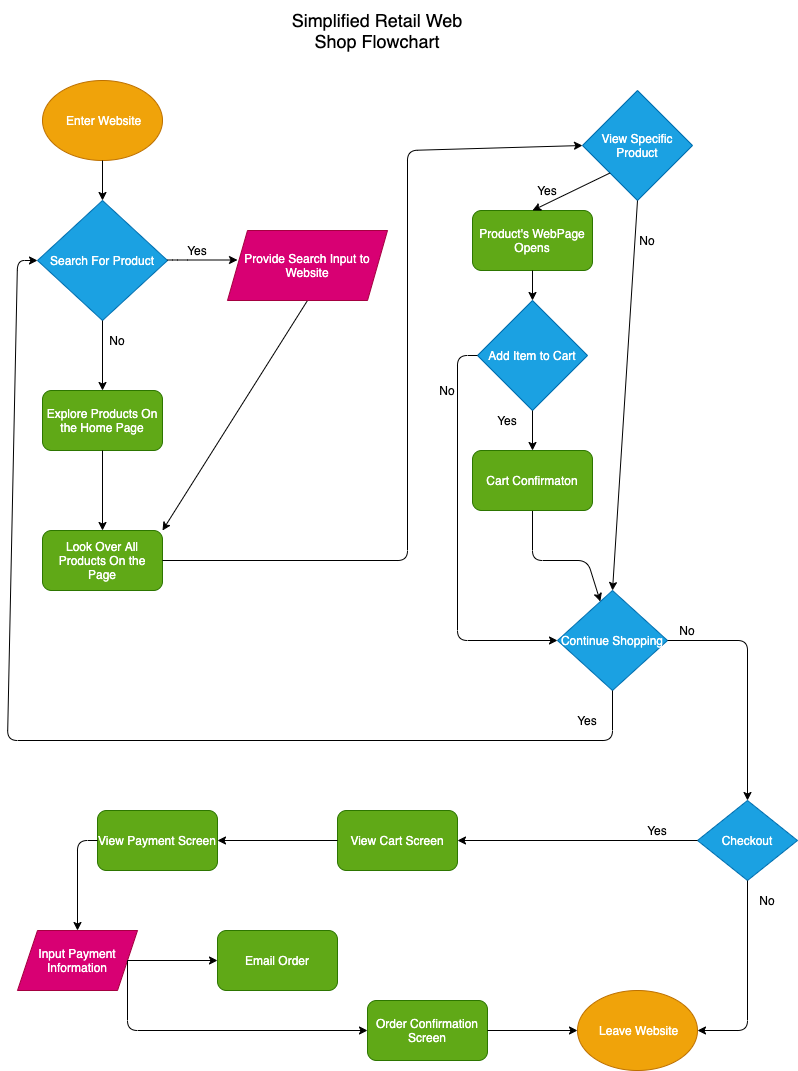

The diagram above was exported from draw.io. Its source (the exported page's mxGraphModel, read from the mxfile embedded in the PNG):
<mxGraphModel dx="575" dy="574" grid="1" gridSize="10" guides="1" tooltips="1" connect="1" arrows="1" fold="1" page="1" pageScale="1" pageWidth="850" pageHeight="1100" background="#ffffff" math="0" shadow="0">
  <root>
    <mxCell id="0" />
    <mxCell id="1" parent="0" />
    <mxCell id="2" value="&lt;font style=&quot;font-size: 18px&quot; color=&quot;#000000&quot;&gt;Simplified Retail Web Shop Flowchart&lt;/font&gt;" style="text;html=1;strokeColor=none;fillColor=none;align=center;verticalAlign=middle;whiteSpace=wrap;rounded=0;" parent="1" vertex="1">
      <mxGeometry x="300" y="10" width="180" height="60" as="geometry" />
    </mxCell>
    <mxCell id="3" value="&amp;nbsp;Enter Website" style="ellipse;whiteSpace=wrap;html=1;fillColor=#f0a30a;strokeColor=#BD7000;fontColor=#ffffff;" parent="1" vertex="1">
      <mxGeometry x="55" y="90" width="120" height="80" as="geometry" />
    </mxCell>
    <mxCell id="4" value="Search For Product" style="rhombus;whiteSpace=wrap;html=1;fillColor=#1ba1e2;strokeColor=#006EAF;fontColor=#ffffff;" parent="1" vertex="1">
      <mxGeometry x="50" y="210" width="130" height="120" as="geometry" />
    </mxCell>
    <mxCell id="6" value="" style="endArrow=classic;html=1;strokeColor=#000000;" parent="1" edge="1">
      <mxGeometry width="50" height="50" relative="1" as="geometry">
        <mxPoint x="180" y="269.5" as="sourcePoint" />
        <mxPoint x="250" y="269.5" as="targetPoint" />
        <Array as="points">
          <mxPoint x="190" y="269.5" />
        </Array>
      </mxGeometry>
    </mxCell>
    <mxCell id="7" value="" style="endArrow=classic;html=1;exitX=0.5;exitY=1;exitDx=0;exitDy=0;strokeColor=#000000;" parent="1" source="3" target="4" edge="1">
      <mxGeometry width="50" height="50" relative="1" as="geometry">
        <mxPoint x="150" y="180" as="sourcePoint" />
        <mxPoint x="114.5" y="220" as="targetPoint" />
        <Array as="points" />
      </mxGeometry>
    </mxCell>
    <mxCell id="8" value="" style="endArrow=classic;html=1;exitX=0.5;exitY=1;exitDx=0;exitDy=0;entryX=0.5;entryY=0;entryDx=0;entryDy=0;strokeColor=#000000;" parent="1" source="4" target="20" edge="1">
      <mxGeometry width="50" height="50" relative="1" as="geometry">
        <mxPoint x="70" y="350" as="sourcePoint" />
        <mxPoint x="114.5" y="380" as="targetPoint" />
        <Array as="points" />
      </mxGeometry>
    </mxCell>
    <mxCell id="10" value="&lt;font color=&quot;#000000&quot;&gt;Yes&lt;/font&gt;" style="text;html=1;strokeColor=none;fillColor=none;align=center;verticalAlign=middle;whiteSpace=wrap;rounded=0;" parent="1" vertex="1">
      <mxGeometry x="190" y="250" width="40" height="20" as="geometry" />
    </mxCell>
    <mxCell id="11" value="&lt;font color=&quot;#000000&quot;&gt;No&lt;/font&gt;" style="text;html=1;strokeColor=none;fillColor=none;align=center;verticalAlign=middle;whiteSpace=wrap;rounded=0;" parent="1" vertex="1">
      <mxGeometry x="110" y="340" width="40" height="20" as="geometry" />
    </mxCell>
    <mxCell id="17" value="" style="endArrow=classic;html=1;entryX=1;entryY=0;entryDx=0;entryDy=0;exitX=0.5;exitY=1;exitDx=0;exitDy=0;strokeColor=#000000;" parent="1" source="22" target="18" edge="1">
      <mxGeometry width="50" height="50" relative="1" as="geometry">
        <mxPoint x="380" y="325" as="sourcePoint" />
        <mxPoint x="210" y="540" as="targetPoint" />
      </mxGeometry>
    </mxCell>
    <mxCell id="18" value="Look Over All Products On the Page" style="rounded=1;whiteSpace=wrap;html=1;fillColor=#60a917;strokeColor=#2D7600;fontColor=#ffffff;" parent="1" vertex="1">
      <mxGeometry x="55" y="540" width="120" height="60" as="geometry" />
    </mxCell>
    <mxCell id="20" value="Explore Products On the Home Page" style="rounded=1;whiteSpace=wrap;html=1;fillColor=#60a917;strokeColor=#2D7600;fontColor=#ffffff;" parent="1" vertex="1">
      <mxGeometry x="55" y="400" width="120" height="60" as="geometry" />
    </mxCell>
    <mxCell id="22" value="&lt;span&gt;Provide Search Input to Website&lt;/span&gt;" style="shape=parallelogram;perimeter=parallelogramPerimeter;whiteSpace=wrap;html=1;fixedSize=1;fillColor=#d80073;strokeColor=#A50040;fontColor=#ffffff;" parent="1" vertex="1">
      <mxGeometry x="240" y="240" width="160" height="70" as="geometry" />
    </mxCell>
    <mxCell id="23" value="" style="endArrow=classic;html=1;exitX=0.5;exitY=1;exitDx=0;exitDy=0;entryX=0.5;entryY=0;entryDx=0;entryDy=0;strokeColor=#000000;" parent="1" source="20" target="18" edge="1">
      <mxGeometry width="50" height="50" relative="1" as="geometry">
        <mxPoint x="260" y="430" as="sourcePoint" />
        <mxPoint x="310" y="380" as="targetPoint" />
      </mxGeometry>
    </mxCell>
    <mxCell id="24" value="" style="endArrow=classic;html=1;exitX=1;exitY=0.5;exitDx=0;exitDy=0;entryX=0;entryY=0.5;entryDx=0;entryDy=0;strokeColor=#000000;" parent="1" source="18" target="27" edge="1">
      <mxGeometry width="50" height="50" relative="1" as="geometry">
        <mxPoint x="230" y="600" as="sourcePoint" />
        <mxPoint x="550" y="160" as="targetPoint" />
        <Array as="points">
          <mxPoint x="420" y="570" />
          <mxPoint x="420" y="160" />
        </Array>
      </mxGeometry>
    </mxCell>
    <mxCell id="26" value="Add Item to Cart" style="rhombus;whiteSpace=wrap;html=1;fillColor=#1ba1e2;strokeColor=#006EAF;fontColor=#ffffff;" parent="1" vertex="1">
      <mxGeometry x="490" y="310" width="110" height="110" as="geometry" />
    </mxCell>
    <mxCell id="27" value="View Specific Product" style="rhombus;whiteSpace=wrap;html=1;fillColor=#1ba1e2;strokeColor=#006EAF;fontColor=#ffffff;" parent="1" vertex="1">
      <mxGeometry x="595" y="100" width="110" height="110" as="geometry" />
    </mxCell>
    <mxCell id="30" value="" style="endArrow=classic;html=1;exitX=0.5;exitY=1;exitDx=0;exitDy=0;strokeColor=#000000;entryX=0.5;entryY=0;entryDx=0;entryDy=0;" parent="1" source="26" target="80" edge="1">
      <mxGeometry width="50" height="50" relative="1" as="geometry">
        <mxPoint x="520" y="540" as="sourcePoint" />
        <mxPoint x="545" y="440" as="targetPoint" />
      </mxGeometry>
    </mxCell>
    <mxCell id="32" value="&lt;font color=&quot;#000000&quot;&gt;No&lt;/font&gt;" style="text;html=1;strokeColor=none;fillColor=none;align=center;verticalAlign=middle;whiteSpace=wrap;rounded=0;" parent="1" vertex="1">
      <mxGeometry x="440" y="390" width="40" height="20" as="geometry" />
    </mxCell>
    <mxCell id="36" value="&lt;font color=&quot;#000000&quot;&gt;Yes&lt;/font&gt;" style="text;html=1;strokeColor=none;fillColor=none;align=center;verticalAlign=middle;whiteSpace=wrap;rounded=0;" parent="1" vertex="1">
      <mxGeometry x="500" y="420" width="40" height="20" as="geometry" />
    </mxCell>
    <mxCell id="37" value="Product's WebPage Opens" style="rounded=1;whiteSpace=wrap;html=1;fillColor=#60a917;strokeColor=#2D7600;fontColor=#ffffff;" parent="1" vertex="1">
      <mxGeometry x="485" y="220" width="120" height="60" as="geometry" />
    </mxCell>
    <mxCell id="40" value="&lt;font color=&quot;#000000&quot;&gt;Yes&lt;/font&gt;" style="text;html=1;strokeColor=none;fillColor=none;align=center;verticalAlign=middle;whiteSpace=wrap;rounded=0;" parent="1" vertex="1">
      <mxGeometry x="540" y="190" width="40" height="20" as="geometry" />
    </mxCell>
    <mxCell id="41" value="&lt;font color=&quot;#000000&quot;&gt;No&lt;/font&gt;" style="text;html=1;strokeColor=none;fillColor=none;align=center;verticalAlign=middle;whiteSpace=wrap;rounded=0;" parent="1" vertex="1">
      <mxGeometry x="640" y="240" width="40" height="20" as="geometry" />
    </mxCell>
    <mxCell id="49" value="" style="endArrow=classic;html=1;strokeColor=#000000;entryX=0;entryY=0.5;entryDx=0;entryDy=0;exitX=0;exitY=0.5;exitDx=0;exitDy=0;" parent="1" source="26" target="61" edge="1">
      <mxGeometry width="50" height="50" relative="1" as="geometry">
        <mxPoint x="470" y="340" as="sourcePoint" />
        <mxPoint x="560" y="650" as="targetPoint" />
        <Array as="points">
          <mxPoint x="470" y="365" />
          <mxPoint x="470" y="650" />
        </Array>
      </mxGeometry>
    </mxCell>
    <mxCell id="51" value="" style="endArrow=classic;html=1;strokeColor=#000000;exitX=0.5;exitY=1;exitDx=0;exitDy=0;" parent="1" source="80" target="61" edge="1">
      <mxGeometry width="50" height="50" relative="1" as="geometry">
        <mxPoint x="570" y="520" as="sourcePoint" />
        <mxPoint x="600" y="620" as="targetPoint" />
        <Array as="points">
          <mxPoint x="545" y="570" />
          <mxPoint x="600" y="570" />
        </Array>
      </mxGeometry>
    </mxCell>
    <mxCell id="61" value="Continue Shopping" style="rhombus;whiteSpace=wrap;html=1;fillColor=#1ba1e2;strokeColor=#006EAF;fontColor=#ffffff;" parent="1" vertex="1">
      <mxGeometry x="570" y="600" width="110" height="100" as="geometry" />
    </mxCell>
    <mxCell id="62" value="" style="endArrow=classic;html=1;strokeColor=#000000;exitX=0.5;exitY=1;exitDx=0;exitDy=0;entryX=0;entryY=0.5;entryDx=0;entryDy=0;" parent="1" source="61" target="4" edge="1">
      <mxGeometry width="50" height="50" relative="1" as="geometry">
        <mxPoint x="610" y="720" as="sourcePoint" />
        <mxPoint x="20" y="220" as="targetPoint" />
        <Array as="points">
          <mxPoint x="625" y="750" />
          <mxPoint x="20" y="750" />
          <mxPoint x="30" y="270" />
        </Array>
      </mxGeometry>
    </mxCell>
    <mxCell id="63" value="&lt;font color=&quot;#000000&quot;&gt;Yes&lt;/font&gt;" style="text;html=1;strokeColor=none;fillColor=none;align=center;verticalAlign=middle;whiteSpace=wrap;rounded=0;" parent="1" vertex="1">
      <mxGeometry x="580" y="720" width="40" height="20" as="geometry" />
    </mxCell>
    <mxCell id="66" value="" style="endArrow=classic;html=1;strokeColor=#000000;exitX=1;exitY=0.5;exitDx=0;exitDy=0;entryX=0.5;entryY=0;entryDx=0;entryDy=0;" parent="1" source="61" target="67" edge="1">
      <mxGeometry width="50" height="50" relative="1" as="geometry">
        <mxPoint x="460" y="770" as="sourcePoint" />
        <mxPoint x="760" y="710" as="targetPoint" />
        <Array as="points">
          <mxPoint x="760" y="650" />
        </Array>
      </mxGeometry>
    </mxCell>
    <mxCell id="67" value="Checkout" style="rhombus;whiteSpace=wrap;html=1;fillColor=#1ba1e2;strokeColor=#006EAF;fontColor=#ffffff;" parent="1" vertex="1">
      <mxGeometry x="710" y="810" width="100" height="80" as="geometry" />
    </mxCell>
    <mxCell id="69" value="&amp;nbsp;Leave Website" style="ellipse;whiteSpace=wrap;html=1;fillColor=#f0a30a;strokeColor=#BD7000;fontColor=#ffffff;" parent="1" vertex="1">
      <mxGeometry x="590" y="1000" width="120" height="80" as="geometry" />
    </mxCell>
    <mxCell id="70" value="" style="endArrow=classic;html=1;strokeColor=#000000;exitX=0.5;exitY=1;exitDx=0;exitDy=0;entryX=1;entryY=0.5;entryDx=0;entryDy=0;" parent="1" source="67" target="69" edge="1">
      <mxGeometry width="50" height="50" relative="1" as="geometry">
        <mxPoint x="430" y="860" as="sourcePoint" />
        <mxPoint x="760" y="1070" as="targetPoint" />
        <Array as="points">
          <mxPoint x="760" y="1040" />
        </Array>
      </mxGeometry>
    </mxCell>
    <mxCell id="73" value="" style="endArrow=classic;html=1;strokeColor=#000000;exitX=0;exitY=0.5;exitDx=0;exitDy=0;" parent="1" source="67" edge="1">
      <mxGeometry width="50" height="50" relative="1" as="geometry">
        <mxPoint x="430" y="860" as="sourcePoint" />
        <mxPoint x="470" y="850" as="targetPoint" />
      </mxGeometry>
    </mxCell>
    <mxCell id="74" value="&lt;font color=&quot;#000000&quot;&gt;Yes&lt;/font&gt;" style="text;html=1;strokeColor=none;fillColor=none;align=center;verticalAlign=middle;whiteSpace=wrap;rounded=0;" parent="1" vertex="1">
      <mxGeometry x="650" y="830" width="40" height="20" as="geometry" />
    </mxCell>
    <mxCell id="75" value="View Cart Screen" style="rounded=1;whiteSpace=wrap;html=1;fillColor=#60a917;strokeColor=#2D7600;fontColor=#ffffff;" parent="1" vertex="1">
      <mxGeometry x="350" y="820" width="120" height="60" as="geometry" />
    </mxCell>
    <mxCell id="77" value="View Payment Screen" style="rounded=1;whiteSpace=wrap;html=1;fillColor=#60a917;strokeColor=#2D7600;fontColor=#ffffff;" parent="1" vertex="1">
      <mxGeometry x="110" y="820" width="120" height="60" as="geometry" />
    </mxCell>
    <mxCell id="78" value="" style="endArrow=classic;html=1;strokeColor=#000000;exitX=0;exitY=0.5;exitDx=0;exitDy=0;entryX=1;entryY=0.5;entryDx=0;entryDy=0;" parent="1" source="75" target="77" edge="1">
      <mxGeometry width="50" height="50" relative="1" as="geometry">
        <mxPoint x="360" y="940" as="sourcePoint" />
        <mxPoint x="480" y="810" as="targetPoint" />
      </mxGeometry>
    </mxCell>
    <mxCell id="79" value="Input Payment Information" style="shape=parallelogram;perimeter=parallelogramPerimeter;whiteSpace=wrap;html=1;fixedSize=1;fillColor=#d80073;strokeColor=#A50040;fontColor=#ffffff;" parent="1" vertex="1">
      <mxGeometry x="30" y="940" width="120" height="60" as="geometry" />
    </mxCell>
    <mxCell id="80" value="Cart Confirmaton" style="rounded=1;whiteSpace=wrap;html=1;fillColor=#60a917;strokeColor=#2D7600;fontColor=#ffffff;" parent="1" vertex="1">
      <mxGeometry x="485" y="460" width="120" height="60" as="geometry" />
    </mxCell>
    <mxCell id="82" value="" style="endArrow=classic;html=1;strokeColor=#000000;exitX=0;exitY=0.5;exitDx=0;exitDy=0;entryX=0.5;entryY=0;entryDx=0;entryDy=0;" parent="1" source="77" target="79" edge="1">
      <mxGeometry width="50" height="50" relative="1" as="geometry">
        <mxPoint x="370" y="680" as="sourcePoint" />
        <mxPoint x="50" y="850" as="targetPoint" />
        <Array as="points">
          <mxPoint x="90" y="850" />
        </Array>
      </mxGeometry>
    </mxCell>
    <mxCell id="83" value="Order Confirmation Screen" style="rounded=1;whiteSpace=wrap;html=1;fillColor=#60a917;strokeColor=#2D7600;fontColor=#ffffff;" parent="1" vertex="1">
      <mxGeometry x="380" y="1010" width="120" height="60" as="geometry" />
    </mxCell>
    <mxCell id="84" value="Email Order" style="rounded=1;whiteSpace=wrap;html=1;fillColor=#60a917;strokeColor=#2D7600;fontColor=#ffffff;" parent="1" vertex="1">
      <mxGeometry x="230" y="940" width="120" height="60" as="geometry" />
    </mxCell>
    <mxCell id="85" value="" style="endArrow=classic;html=1;strokeColor=#000000;exitX=1;exitY=0.5;exitDx=0;exitDy=0;entryX=0;entryY=0.5;entryDx=0;entryDy=0;" parent="1" source="79" target="84" edge="1">
      <mxGeometry width="50" height="50" relative="1" as="geometry">
        <mxPoint x="370" y="780" as="sourcePoint" />
        <mxPoint x="420" y="730" as="targetPoint" />
      </mxGeometry>
    </mxCell>
    <mxCell id="86" value="" style="endArrow=classic;html=1;strokeColor=#000000;entryX=0;entryY=0.5;entryDx=0;entryDy=0;" parent="1" target="83" edge="1">
      <mxGeometry width="50" height="50" relative="1" as="geometry">
        <mxPoint x="140" y="970" as="sourcePoint" />
        <mxPoint x="381.14285714285717" y="1040" as="targetPoint" />
        <Array as="points">
          <mxPoint x="140" y="1040" />
        </Array>
      </mxGeometry>
    </mxCell>
    <mxCell id="87" value="" style="endArrow=classic;html=1;strokeColor=#000000;exitX=1;exitY=0.5;exitDx=0;exitDy=0;entryX=0;entryY=0.5;entryDx=0;entryDy=0;" parent="1" source="83" target="69" edge="1">
      <mxGeometry width="50" height="50" relative="1" as="geometry">
        <mxPoint x="370" y="780" as="sourcePoint" />
        <mxPoint x="420" y="730" as="targetPoint" />
      </mxGeometry>
    </mxCell>
    <mxCell id="90" value="&lt;font color=&quot;#000000&quot;&gt;No&lt;/font&gt;" style="text;html=1;strokeColor=none;fillColor=none;align=center;verticalAlign=middle;whiteSpace=wrap;rounded=0;" parent="1" vertex="1">
      <mxGeometry x="760" y="900" width="40" height="20" as="geometry" />
    </mxCell>
    <mxCell id="92" value="" style="endArrow=classic;html=1;strokeColor=#000000;exitX=0.5;exitY=1;exitDx=0;exitDy=0;entryX=0.5;entryY=0;entryDx=0;entryDy=0;" parent="1" source="37" target="26" edge="1">
      <mxGeometry width="50" height="50" relative="1" as="geometry">
        <mxPoint x="620" y="440" as="sourcePoint" />
        <mxPoint x="670" y="390" as="targetPoint" />
      </mxGeometry>
    </mxCell>
    <mxCell id="93" value="" style="endArrow=classic;html=1;strokeColor=#000000;exitX=0;exitY=1;exitDx=0;exitDy=0;entryX=0.5;entryY=0;entryDx=0;entryDy=0;" parent="1" source="27" target="37" edge="1">
      <mxGeometry width="50" height="50" relative="1" as="geometry">
        <mxPoint x="520" y="420" as="sourcePoint" />
        <mxPoint x="570" y="370" as="targetPoint" />
      </mxGeometry>
    </mxCell>
    <mxCell id="94" value="" style="endArrow=classic;html=1;strokeColor=#000000;exitX=0.5;exitY=1;exitDx=0;exitDy=0;entryX=0.5;entryY=0;entryDx=0;entryDy=0;" parent="1" source="27" target="61" edge="1">
      <mxGeometry width="50" height="50" relative="1" as="geometry">
        <mxPoint x="600" y="320" as="sourcePoint" />
        <mxPoint x="650" y="450" as="targetPoint" />
      </mxGeometry>
    </mxCell>
    <mxCell id="95" value="&lt;font color=&quot;#000000&quot;&gt;No&lt;/font&gt;" style="text;html=1;strokeColor=none;fillColor=none;align=center;verticalAlign=middle;whiteSpace=wrap;rounded=0;" vertex="1" parent="1">
      <mxGeometry x="680" y="630" width="40" height="20" as="geometry" />
    </mxCell>
  </root>
</mxGraphModel>